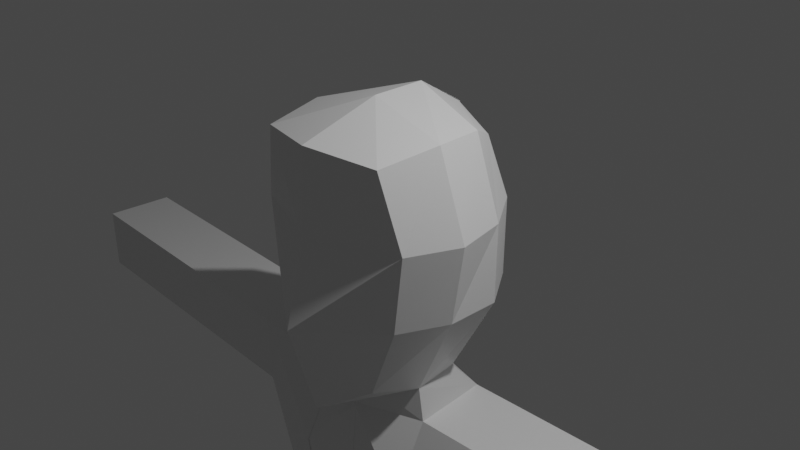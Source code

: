 # Source: FirstCharecter.blend  (saved by Blender 2.92.15; exported with 4.5.12 LTS)
import bpy
from mathutils import Matrix  # noqa: F401  (used for matrix-valued properties, if any)

bpy.ops.wm.read_factory_settings(use_empty=True)
scene = bpy.context.scene
scene.name = 'Scene'

# ---- collections
col_collection = bpy.data.collections.new('Collection'); scene.collection.children.link(col_collection)

# ---- materials (node trees are filled in below, after node groups)
mat_material = bpy.data.materials.new('Material')
mat_material.alpha_threshold = 0.0
mat_material.use_transparent_shadow = False
mat_material.line_color = (0.0, 0.0, 0.0, 1.0)

# ---- material node trees
mat_material.use_nodes = True; mat_material.node_tree.nodes.clear()
_N = mat_material.node_tree.nodes; _L = mat_material.node_tree.links
n0 = _N.new('ShaderNodeOutputMaterial'); n0.name = 'Material Output'; n0.location = (300, 300)
n1 = _N.new('ShaderNodeBsdfPrincipled'); n1.name = 'Principled BSDF'; n1.location = (10, 300)
n1.distribution = 'GGX'
n1.subsurface_method = 'BURLEY'
n1.inputs[2].default_value = 0.4
n1.inputs[3].default_value = 1.45
n1.inputs[27].default_value = (0.0, 0.0, 0.0, 1.0)
n1.inputs[28].default_value = 1.0
_L.new(n1.outputs[0], n0.inputs[0])
n0.is_active_output = True

# ---- world
world_world = bpy.data.worlds.new('World'); scene.world = world_world
world_world.use_nodes = True; world_world.node_tree.nodes.clear()
_N = world_world.node_tree.nodes; _L = world_world.node_tree.links
n0 = _N.new('ShaderNodeOutputWorld'); n0.name = 'World Output'; n0.location = (300, 300)
n1 = _N.new('ShaderNodeBackground'); n1.name = 'Background'; n1.location = (10, 300)
n1.inputs[0].default_value = (0.05088, 0.05088, 0.05088, 1.0)
_L.new(n1.outputs[0], n0.inputs[0])
n0.is_active_output = True
world_world.color = (0.05088, 0.05088, 0.05088)
world_world.use_sun_shadow = False
world_world.sun_shadow_jitter_overblur = 0.0

# ---- cameras
cam_camera = bpy.data.cameras.new('Camera')
cam_camera.clip_end = 100.0
cam_camera.ortho_scale = 7.314

# ---- lights
light_light = bpy.data.lights.new('Light', 'POINT')
light_light.transmission_factor = 0.0
light_light.energy = 1000.0
light_light.shadow_soft_size = 0.1
light_light.shadow_maximum_resolution = 0.006
light_light.use_absolute_resolution = True

# ---- meshes
me_cube = bpy.data.meshes.new('Cube')
me_cube.from_pydata([(-0.5569, 0.6781, 0.8972), (-0.3903, 0.6913, -1.16), (-0.7617, -0.9832, 1.069), (-0.5052, -0.8438, -1.473), (0.01352, 0.7497, -1.471), (0.0, -1.207, 1.142), (0.0, -1.152, -1.765), (0.01352, 0.8346, 1.063), (-0.8284, -0.8438, -0.6465), (-0.9671, -0.8697, 0.2383), (-0.7224, 0.8126, 0.2302), (-0.7135, 0.8126, -0.6465), (0.01352, 1.042, 0.2274), (0.01352, 1.012, -0.6383), (0.0, -1.244, 0.1975), (0.0, -1.476, -0.7059), (-0.5627, 0.2405, -1.594), (-0.6309, -0.3154, -1.601), (-0.8683, -0.3079, 1.149), (-0.7628, 0.2951, 1.1), (0.0, 0.3782, -1.578), (0.0, -0.6382, -1.563), (0.0, 0.2951, 1.401), (0.0, -0.3079, 1.401), (-1.065, -0.3079, -0.6465), (-1.065, 0.2951, -0.6465), (-1.204, -0.3079, 0.2383), (-1.074, 0.2951, 0.2302), (-0.9671, -0.7748, 0.2383), (-0.5627, 0.2405, -1.594), (-0.6309, -0.3154, -1.601), (0.0, 0.3782, -1.578), (0.0, -0.6382, -1.563), (-0.5627, 0.2405, -1.594), (-0.6309, -0.3154, -1.601), (0.004991, 0.3782, -1.578), (0.004991, -0.6382, -1.563), (-0.6285, 0.5705, -1.975), (-0.6967, -0.3181, -1.981), (0.02172, 0.7083, -1.958), (0.02172, -0.6409, -1.944), (-0.596, 0.7157, -2.802), (-0.715, -0.7295, -2.766), (0.02943, 0.7019, -2.784), (0.05309, -0.7642, -2.782), (-0.6285, 0.5705, -1.975), (-0.6967, -0.3181, -1.981), (-0.598, 0.7229, -2.802), (-0.7106, -0.734, -2.766), (-2.009, 0.6767, -2.03), (-2.078, -0.2119, -2.036), (-1.978, 0.6712, -2.837), (-2.046, -0.2174, -2.837), (-0.715, -0.7295, -2.766), (0.05309, -0.7642, -2.782), (-0.7106, -0.734, -2.766), (-2.046, -0.2174, -2.837), (-0.715, -0.7295, -2.766), (0.05309, -0.7642, -2.782), (-0.7106, -0.734, -2.766), (-2.046, -0.2174, -2.837), (-0.596, 0.7157, -2.802), (0.02943, 0.7019, -2.784), (-1.978, 0.6712, -2.837), (-0.715, -0.7295, -2.766), (0.05309, -0.7642, -2.782), (-0.7106, -0.734, -2.766), (-2.046, -0.2174, -2.837), (-0.598, 0.7229, -2.802), (-0.596, 0.7157, -2.802), (0.02943, 0.7019, -2.784), (-1.978, 0.6712, -2.837), (-0.715, -0.7295, -2.766), (0.05309, -0.7642, -2.782), (-2.046, -0.2174, -2.837), (-0.7106, -0.734, -2.766), (-0.598, 0.7229, -2.802), (-0.596, 0.7157, -2.802), (0.02943, 0.7019, -2.784), (-1.978, 0.6712, -2.837), (-0.715, -0.7295, -2.766), (0.05309, -0.7642, -2.782), (-2.046, -0.2174, -2.837), (-0.596, 0.7157, -2.802), (-0.715, -0.7295, -2.766), (0.02943, 0.7019, -2.784), (0.05309, -0.7642, -2.782), (-0.598, 0.7229, -2.802), (-0.7106, -0.734, -2.766), (-1.978, 0.6712, -2.837), (-2.046, -0.2174, -2.837), (-0.596, 0.7157, -2.802), (-0.715, -0.7295, -2.766), (0.02943, 0.7019, -2.784), (0.05309, -0.7642, -2.782), (-0.598, 0.7229, -2.802), (-0.7106, -0.734, -2.766), (-1.978, 0.6712, -2.837), (-2.046, -0.2174, -2.837), (-0.596, 0.7157, -6.987), (-0.715, -0.7295, -6.951), (0.02943, 0.7019, -6.969), (0.05309, -0.7642, -6.967), (-0.598, 0.7229, -6.987), (-0.7106, -0.734, -6.951), (-1.439, 0.6712, -7.022), (-1.507, -0.2174, -7.022), (-0.4521, -0.7449, -3.784), (-1.657, -0.2283, -3.854), (-1.847, 0.6712, -3.854), (-0.596, 0.7157, -3.819), (-0.598, 0.7229, -3.819), (-0.715, -0.7295, -3.784), (0.05309, -0.7642, -3.8), (0.02943, 0.7019, -3.802), (-2.009, 0.6767, -2.03), (-2.078, -0.2119, -2.036), (-1.978, 0.6712, -2.837), (-2.046, -0.2174, -2.837), (-6.226, 1.001, -2.196), (-6.295, 0.1124, -2.203), (-6.195, 0.9955, -3.003), (-6.263, 0.1069, -3.003)], [(51, 63), (67, 74), (47, 68), (63, 71), (74, 82), (68, 76), (71, 79), (66, 75)], [(23, 18, 2, 5), (14, 5, 2, 9), (27, 19, 0, 10), (10, 0, 7, 12), (17, 21, 6, 3), (1, 11, 13, 4), (11, 10, 12, 13), (16, 25, 11, 1), (25, 27, 10, 11), (6, 15, 8, 3), (15, 14, 9, 8), (8, 9, 26, 24), (24, 26, 27, 25), (3, 8, 24, 17), (17, 24, 25, 16), (1, 4, 20, 16), (20, 21, 32, 31), (9, 2, 18, 26), (26, 18, 19, 27), (7, 0, 19, 22), (22, 19, 18, 23), (32, 30, 34, 36), (16, 20, 31, 29), (17, 16, 29, 30), (21, 17, 30, 32), (35, 36, 40, 39), (31, 32, 36, 35), (29, 31, 35, 33), (30, 29, 33, 34), (37, 39, 43, 41), (33, 35, 39, 37), (34, 33, 37, 38), (36, 34, 38, 40), (43, 44, 86, 85), (37, 41, 47, 45), (40, 38, 42, 44), (39, 40, 44, 43), (45, 47, 51, 49), (38, 37, 45, 46), (42, 38, 46, 48), (48, 52, 90, 88), (49, 51, 117, 115), (46, 45, 49, 50), (48, 46, 50, 52), (44, 42, 84, 86), (52, 48, 55, 56), (48, 42, 53, 55), (44, 42, 53, 54), (56, 55, 59, 60), (55, 53, 57, 59), (54, 53, 57, 58), (59, 57, 64, 66), (43, 41, 61, 62), (60, 59, 66, 67), (58, 57, 64, 65), (65, 64, 72, 73), (62, 61, 69, 70), (73, 72, 80, 81), (70, 69, 77, 78), (85, 86, 94, 93), (86, 84, 92, 94), (87, 83, 91, 95), (47, 41, 83, 87), (52, 51, 89, 90), (42, 48, 88, 84), (41, 43, 85, 83), (51, 47, 87, 89), (111, 110, 99, 103), (108, 109, 105, 106), (107, 108, 106, 104), (89, 87, 95, 97), (84, 88, 96, 92), (83, 85, 93, 91), (88, 90, 98, 96), (90, 89, 97, 98), (99, 101, 102, 100), (99, 100, 104, 103), (103, 104, 106, 105), (113, 112, 100, 102), (114, 113, 102, 101), (109, 111, 103, 105), (112, 107, 104, 100), (110, 114, 101, 99), (91, 93, 114, 110), (92, 96, 107, 112), (97, 95, 111, 109), (93, 94, 113, 114), (94, 92, 112, 113), (96, 98, 108, 107), (98, 97, 109, 108), (95, 91, 110, 111), (118, 116, 120, 122), (50, 49, 115, 116), (52, 50, 116, 118), (51, 52, 118, 117), (120, 119, 121, 122), (117, 118, 122, 121), (115, 117, 121, 119), (116, 115, 119, 120)])
_uv = me_cube.uv_layers.new(name='UVMap')
_uv.uv.foreach_set('vector', [0.75, 0.6667, 0.875, 0.6667, 0.8935, 0.7675, 0.7654, 0.7806, 0.5242, 0.875, 0.5954, 0.875, 0.5954, 1.0, 0.5242, 1.0, 0.5242, 0.1667, 0.6249, 0.1667, 0.6249, 0.25, 0.5242, 0.25, 0.5242, 0.25, 0.6249, 0.25, 0.625, 0.375, 0.5242, 0.375, 0.125, 0.6667, 0.25, 0.6667, 0.25, 0.75, 0.125, 0.75, 0.375, 0.25, 0.4583, 0.25, 0.4583, 0.375, 0.375, 0.375, 0.4583, 0.25, 0.5242, 0.25, 0.5242, 0.375, 0.4583, 0.375, 0.375, 0.1667, 0.4583, 0.1667, 0.4583, 0.25, 0.375, 0.25, 0.4583, 0.1667, 0.5242, 0.1667, 0.5242, 0.25, 0.4583, 0.25, 0.375, 0.875, 0.4583, 0.875, 0.4583, 1.0, 0.375, 1.0, 0.4583, 0.875, 0.5242, 0.875, 0.5242, 1.0, 0.4583, 1.0, 0.4583, 0.0, 0.5242, 0.0, 0.5242, 0.08333, 0.4583, 0.08333, 0.4583, 0.08333, 0.5242, 0.08333, 0.5242, 0.1667, 0.4583, 0.1667, 0.375, 0.0, 0.4583, 0.0, 0.4583, 0.08333, 0.375, 0.08333, 0.375, 0.08333, 0.4583, 0.08333, 0.4583, 0.1667, 0.375, 0.1667, 0.125, 0.5, 0.25, 0.5, 0.25, 0.5833, 0.125, 0.5833, 0.0, 0.0, 0.0, 0.0, 0.0, 0.0, 0.0, 0.0, 0.5242, 0.0, 0.5954, 0.0, 0.6249, 0.08333, 0.5242, 0.08333, 0.5242, 0.08333, 0.6249, 0.08333, 0.6249, 0.1667, 0.5242, 0.1667, 0.75, 0.5, 0.875, 0.5, 0.875, 0.5833, 0.75, 0.5833, 0.75, 0.5833, 0.875, 0.5833, 0.875, 0.6667, 0.75, 0.6667, 0.25, 0.6667, 0.125, 0.6667, 0.125, 0.6667, 0.25, 0.6667, 0.125, 0.5833, 0.25, 0.5833, 0.25, 0.5833, 0.125, 0.5833, 0.375, 0.08333, 0.375, 0.1667, 0.375, 0.1667, 0.375, 0.08333, 0.25, 0.6667, 0.125, 0.6667, 0.125, 0.6667, 0.25, 0.6667, 0.0, 0.0, 0.0, 0.0, 0.0, 0.0, 0.0, 0.0, 0.0, 0.0, 0.0, 0.0, 0.0, 0.0, 0.0, 0.0, 0.125, 0.5833, 0.25, 0.5833, 0.25, 0.5833, 0.125, 0.5833, 0.375, 0.08333, 0.375, 0.1667, 0.375, 0.1667, 0.375, 0.08333, 0.125, 0.5833, 0.25, 0.5833, 0.25, 0.5833, 0.125, 0.5833, 0.125, 0.5833, 0.25, 0.5833, 0.25, 0.5833, 0.125, 0.5833, 0.375, 0.08333, 0.375, 0.1667, 0.375, 0.1667, 0.375, 0.08333, 0.25, 0.6667, 0.125, 0.6667, 0.125, 0.6667, 0.25, 0.6667, 0.0, 0.0, 0.0, 0.0, 0.0, 0.0, 0.0, 0.0, 0.125, 0.5833, 0.125, 0.5833, 0.125, 0.5833, 0.125, 0.5833, 0.25, 0.6667, 0.125, 0.6667, 0.125, 0.6667, 0.25, 0.6667, 0.0, 0.0, 0.0, 0.0, 0.0, 0.0, 0.0, 0.0, 0.125, 0.5833, 0.125, 0.5833, 0.125, 0.5833, 0.125, 0.5833, 0.375, 0.08333, 0.375, 0.1667, 0.375, 0.1667, 0.375, 0.08333, 0.125, 0.6667, 0.125, 0.6667, 0.125, 0.6667, 0.125, 0.6667, 0.125, 0.6667, 0.125, 0.6667, 0.125, 0.6667, 0.125, 0.6667, 0.125, 0.5833, 0.125, 0.5833, 0.125, 0.5833, 0.125, 0.5833, 0.375, 0.08333, 0.375, 0.1667, 0.375, 0.1667, 0.375, 0.08333, 0.125, 0.6667, 0.125, 0.6667, 0.125, 0.6667, 0.125, 0.6667, 0.25, 0.6667, 0.125, 0.6667, 0.125, 0.6667, 0.25, 0.6667, 0.125, 0.6667, 0.125, 0.6667, 0.125, 0.6667, 0.125, 0.6667, 0.125, 0.6667, 0.125, 0.6667, 0.125, 0.6667, 0.125, 0.6667, 0.25, 0.6667, 0.125, 0.6667, 0.125, 0.6667, 0.25, 0.6667, 0.125, 0.6667, 0.125, 0.6667, 0.125, 0.6667, 0.125, 0.6667, 0.125, 0.6667, 0.125, 0.6667, 0.125, 0.6667, 0.125, 0.6667, 0.25, 0.6667, 0.125, 0.6667, 0.125, 0.6667, 0.25, 0.6667, 0.125, 0.6667, 0.125, 0.6667, 0.125, 0.6667, 0.125, 0.6667, 0.25, 0.5833, 0.125, 0.5833, 0.125, 0.5833, 0.25, 0.5833, 0.125, 0.6667, 0.125, 0.6667, 0.125, 0.6667, 0.125, 0.6667, 0.25, 0.6667, 0.125, 0.6667, 0.125, 0.6667, 0.25, 0.6667, 0.25, 0.6667, 0.125, 0.6667, 0.125, 0.6667, 0.25, 0.6667, 0.25, 0.5833, 0.125, 0.5833, 0.125, 0.5833, 0.25, 0.5833, 0.25, 0.6667, 0.125, 0.6667, 0.125, 0.6667, 0.25, 0.6667, 0.25, 0.5833, 0.125, 0.5833, 0.125, 0.5833, 0.25, 0.5833, 0.0, 0.0, 0.0, 0.0, 0.0, 0.0, 0.0, 0.0, 0.25, 0.6667, 0.125, 0.6667, 0.125, 0.6667, 0.25, 0.6667, 0.125, 0.5833, 0.125, 0.5833, 0.125, 0.5833, 0.125, 0.5833, 0.125, 0.5833, 0.125, 0.5833, 0.125, 0.5833, 0.125, 0.5833, 0.375, 0.08333, 0.375, 0.1667, 0.375, 0.1667, 0.375, 0.08333, 0.125, 0.6667, 0.125, 0.6667, 0.125, 0.6667, 0.125, 0.6667, 0.125, 0.5833, 0.25, 0.5833, 0.25, 0.5833, 0.125, 0.5833, 0.125, 0.5833, 0.125, 0.5833, 0.125, 0.5833, 0.125, 0.5833, 0.125, 0.5833, 0.125, 0.5833, 0.125, 0.5833, 0.125, 0.5833, 0.375, 0.08333, 0.375, 0.1667, 0.375, 0.1667, 0.375, 0.08333, 0.125, 0.6667, 0.125, 0.6667, 0.125, 0.6667, 0.125, 0.6667, 0.125, 0.5833, 0.125, 0.5833, 0.125, 0.5833, 0.125, 0.5833, 0.125, 0.6667, 0.125, 0.6667, 0.125, 0.6667, 0.125, 0.6667, 0.125, 0.5833, 0.25, 0.5833, 0.25, 0.5833, 0.125, 0.5833, 0.125, 0.6667, 0.125, 0.6667, 0.125, 0.6667, 0.125, 0.6667, 0.375, 0.08333, 0.375, 0.1667, 0.375, 0.1667, 0.375, 0.08333, 0.125, 0.5833, 0.25, 0.5833, 0.25, 0.6667, 0.125, 0.6667, 0.125, 0.5833, 0.125, 0.6667, 0.125, 0.6667, 0.125, 0.5833, 0.125, 0.5833, 0.125, 0.6667, 0.125, 0.6667, 0.125, 0.5833, 0.25, 0.6667, 0.125, 0.6667, 0.125, 0.6667, 0.25, 0.6667, 0.0, 0.0, 0.0, 0.0, 0.0, 0.0, 0.0, 0.0, 0.125, 0.5833, 0.125, 0.5833, 0.125, 0.5833, 0.125, 0.5833, 0.125, 0.6667, 0.125, 0.6667, 0.125, 0.6667, 0.125, 0.6667, 0.125, 0.5833, 0.25, 0.5833, 0.25, 0.5833, 0.125, 0.5833, 0.125, 0.5833, 0.25, 0.5833, 0.25, 0.5833, 0.125, 0.5833, 0.125, 0.6667, 0.125, 0.6667, 0.125, 0.6667, 0.125, 0.6667, 0.125, 0.5833, 0.125, 0.5833, 0.125, 0.5833, 0.125, 0.5833, 0.0, 0.0, 0.0, 0.0, 0.0, 0.0, 0.0, 0.0, 0.25, 0.6667, 0.125, 0.6667, 0.125, 0.6667, 0.25, 0.6667, 0.125, 0.6667, 0.125, 0.6667, 0.125, 0.6667, 0.125, 0.6667, 0.375, 0.08333, 0.375, 0.1667, 0.375, 0.1667, 0.375, 0.08333, 0.125, 0.5833, 0.125, 0.5833, 0.125, 0.5833, 0.125, 0.5833, 0.125, 0.6667, 0.125, 0.6667, 0.125, 0.6667, 0.125, 0.6667, 0.375, 0.08333, 0.375, 0.1667, 0.375, 0.1667, 0.375, 0.08333, 0.125, 0.6667, 0.125, 0.6667, 0.125, 0.6667, 0.125, 0.6667, 0.375, 0.1667, 0.375, 0.08333, 0.375, 0.08333, 0.375, 0.1667, 0.375, 0.08333, 0.375, 0.1667, 0.375, 0.1667, 0.375, 0.08333, 0.375, 0.1667, 0.375, 0.08333, 0.375, 0.08333, 0.375, 0.1667, 0.125, 0.5833, 0.125, 0.5833, 0.125, 0.5833, 0.125, 0.5833, 0.375, 0.08333, 0.375, 0.1667, 0.375, 0.1667, 0.375, 0.08333])
me_cube.materials.append(mat_material)
me_cube.use_remesh_preserve_volume = False
me_cube.use_remesh_preserve_attributes = False
me_cube.use_mirror_vertex_groups = False
me_cube.update()

# ---- objects
ob_cube = bpy.data.objects.new('Cube', me_cube)
ob_light = bpy.data.objects.new('Light', light_light)
ob_camera = bpy.data.objects.new('Camera', cam_camera)

# ---- transforms, parenting, visibility, modifiers, constraints
ob_cube.location = (0.0, 0.0, 0.0)
ob_cube.lock_rotations_4d = False
ob_cube.empty_display_type = 'ARROWS'
ob_cube.lineart.crease_threshold = 0.0
_m = ob_cube.modifiers.new('Mirror', 'MIRROR')
ob_light.location = (4.076, 1.005, 5.904)
ob_light.rotation_euler = (0.6503, 0.05522, 1.866)
ob_light.lock_rotations_4d = False
ob_light.empty_display_type = 'ARROWS'
ob_light.color = (0.0, 0.0, 0.0, 0.0)
ob_light.lineart.crease_threshold = 0.0
ob_camera.location = (7.359, -6.926, 4.958)
ob_camera.rotation_euler = (1.109, 0.0, 0.8149)
ob_camera.lock_rotations_4d = False
ob_camera.empty_display_type = 'ARROWS'
ob_camera.color = (0.0, 0.0, 0.0, 0.0)
ob_camera.display_type = 'WIRE'
ob_camera.lineart.crease_threshold = 0.0

# ---- collection membership
col_collection.objects.link(ob_cube)
col_collection.objects.link(ob_light)
col_collection.objects.link(ob_camera)

# ---- scene / render settings (as saved in the file)
scene.camera = ob_camera
scene.frame_start = 1; scene.frame_end = 250; scene.frame_set(28)
scene.render.engine = 'BLENDER_EEVEE_NEXT'
scene.cycles.use_denoising = False
scene.cycles.samples = 128
scene.cycles.sampling_pattern = 'TABULATED_SOBOL'
scene.cycles.use_adaptive_sampling = False
scene.cycles.use_light_tree = False
scene.view_settings.view_transform = 'Filmic'
bpy.context.view_layer.update()
